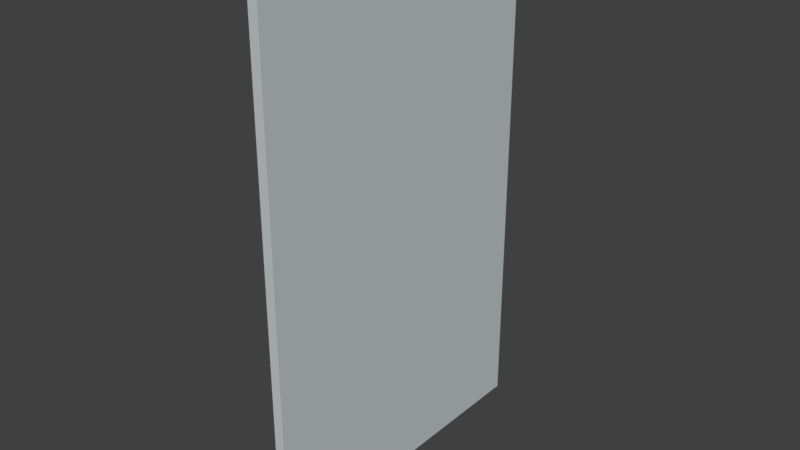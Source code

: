 # Source: IAIFridgeDoorPanel.blend  (saved by Blender 2.79.0; exported with 4.5.12 LTS)
import bpy
from mathutils import Matrix  # noqa: F401  (used for matrix-valued properties, if any)

bpy.ops.wm.read_factory_settings(use_empty=True)
scene = bpy.context.scene
scene.name = 'Scene'

# ---- collections
col_collection_1 = bpy.data.collections.new('Collection 1'); scene.collection.children.link(col_collection_1)

# ---- materials (node trees are filled in below, after node groups)
mat_m_iaifridgedoorpanel_0 = bpy.data.materials.new('M_IAIFridgeDoorPanel_0')
mat_m_iaifridgedoorpanel_0.alpha_threshold = 0.0
mat_m_iaifridgedoorpanel_0.use_transparent_shadow = False
mat_m_iaifridgedoorpanel_0.diffuse_color = (0.565, 0.61, 0.61, 1.0)
mat_m_iaifridgedoorpanel_0.roughness = 0.5
mat_m_iaifridgedoorpanel_0.line_color = (0.0, 0.0, 0.0, 1.0)

# ---- material node trees

# ---- world
world_world = bpy.data.worlds.new('World'); scene.world = world_world
world_world.color = (0.05088, 0.05088, 0.05088)
world_world.use_sun_shadow = False
world_world.sun_shadow_jitter_overblur = 0.0
world_world.cycles.sampling_method = 'MANUAL'

# ---- meshes
me_cube = bpy.data.meshes.new('Cube')
me_cube.from_pydata([(0.009, 0.2975, -0.48), (0.009, -0.2975, -0.48), (-0.009, -0.2975, -0.48), (-0.009, 0.2975, -0.48), (0.009, 0.2975, 0.48), (0.009, -0.2975, 0.48), (-0.009, -0.2975, 0.48), (-0.009, 0.2975, 0.48)], [], [(0, 1, 2, 3), (4, 7, 6, 5), (0, 4, 5, 1), (1, 5, 6, 2), (2, 6, 7, 3), (4, 0, 3, 7)])
_uv = me_cube.uv_layers.new(name='UVMap')
_uv.uv.foreach_set('vector', [1.0, 0.5, 1.0, 1.0, 0.9855, 1.0, 0.9855, 0.5, 0.9855, 1.252e-07, 1.0, 0.0, 1.0, 0.5, 0.9855, 0.5, 0.9566, 0.0, 0.9566, 0.8067, 0.4783, 0.8067, 0.4783, 5.009e-08, 0.9711, 0.8067, 0.9711, 7.513e-08, 0.9855, 0.0, 0.9855, 0.8067, 4.791e-08, 0.8067, 0.0, 1.002e-07, 0.4783, 0.0, 0.4783, 0.8067, 0.9711, 2.504e-08, 0.9711, 0.8067, 0.9566, 0.8067, 0.9566, 0.0])
me_cube.materials.append(mat_m_iaifridgedoorpanel_0)
me_cube.use_remesh_preserve_volume = False
me_cube.use_remesh_preserve_attributes = False
me_cube.use_mirror_vertex_groups = False
me_cube.update()

# ---- objects
ob_cube = bpy.data.objects.new('Cube', me_cube)

# ---- transforms, parenting, visibility, modifiers, constraints
ob_cube.location = (0.0, 0.0, 0.0)
ob_cube.lock_rotations_4d = False
ob_cube.empty_display_type = 'ARROWS'
ob_cube.lineart.crease_threshold = 0.0

# ---- collection membership
col_collection_1.objects.link(ob_cube)

# ---- scene / render settings (as saved in the file)
scene.frame_start = 1; scene.frame_end = 250; scene.frame_set(1)
scene.render.engine = 'BLENDER_EEVEE_NEXT'
scene.render.resolution_percentage = 50
scene.render.dither_intensity = 0.0
scene.cycles.use_denoising = False
scene.cycles.samples = 128
scene.cycles.sampling_pattern = 'TABULATED_SOBOL'
scene.cycles.use_adaptive_sampling = False
scene.cycles.use_light_tree = False
scene.cycles.blur_glossy = 0.0
scene.cycles.sample_clamp_indirect = 0.0
scene.view_settings.view_transform = 'Standard'
bpy.context.view_layer.update()

# ---- added for rendering (the .blend has no active camera and no usable light): camera, sun
cam_auto = bpy.data.cameras.new('AutoCamera')
cam_auto.lens = 50.0
cam_auto.sensor_width = 36.0
cam_auto.clip_end = 1000.0
ob_auto_camera = bpy.data.objects.new('AutoCamera', cam_auto)
scene.collection.objects.link(ob_auto_camera)
ob_auto_camera.location = (1.04511, -1.25414, 0.836092)
ob_auto_camera.rotation_euler = (1.09748, -7.21219e-08, 0.694738)
scene.camera = ob_auto_camera
light_auto_sun = bpy.data.lights.new('AutoSun', 'SUN')
light_auto_sun.energy = 3.0
light_auto_sun.angle = 0.0523599
ob_auto_sun = bpy.data.objects.new('AutoSun', light_auto_sun)
scene.collection.objects.link(ob_auto_sun)
ob_auto_sun.rotation_euler = (0.872665, 0.174533, 0.523599)
bpy.context.view_layer.update()
